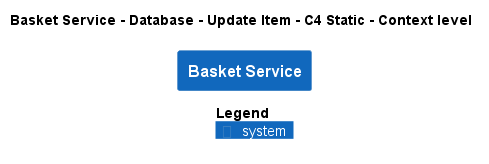

The diagram above was rendered by PlantUML. Its source (embedded in the PNG):
@startuml
!pragma layout smetana
!include ..\..\..\..\..\..\..\.c4s\C4_Context.puml

AddElementTag("c4interflow:lifecycle:new", $bgColor=green, $fontColor=#ffffff, $borderColor=green, $shadowing="False")
AddElementTag("c4interflow:lifecycle:changed", $bgColor=orange, $fontColor=#ffffff, $borderColor=orange, $shadowing="False")
AddElementTag("c4interflow:lifecycle:removed", $bgColor=red, $fontColor=#ffffff, $borderColor=red, $shadowing="False")

AddRelTag("c4interflow:lifecycle:new", $textColor=green, $lineColor=green)
AddRelTag("c4interflow:lifecycle:changed", $textColor=orange, $lineColor=orange)
AddRelTag("c4interflow:lifecycle:removed", $textColor=red, $lineColor=red)

SHOW_PERSON_PORTRAIT()
LAYOUT_TOP_DOWN()

skinparam linetype polyline

title Basket Service - Database - Update Item - C4 Static - Context level

System(ECommercePlatform.SoftwareSystems.BasketService, "Basket Service", "")



SHOW_LEGEND()
@enduml